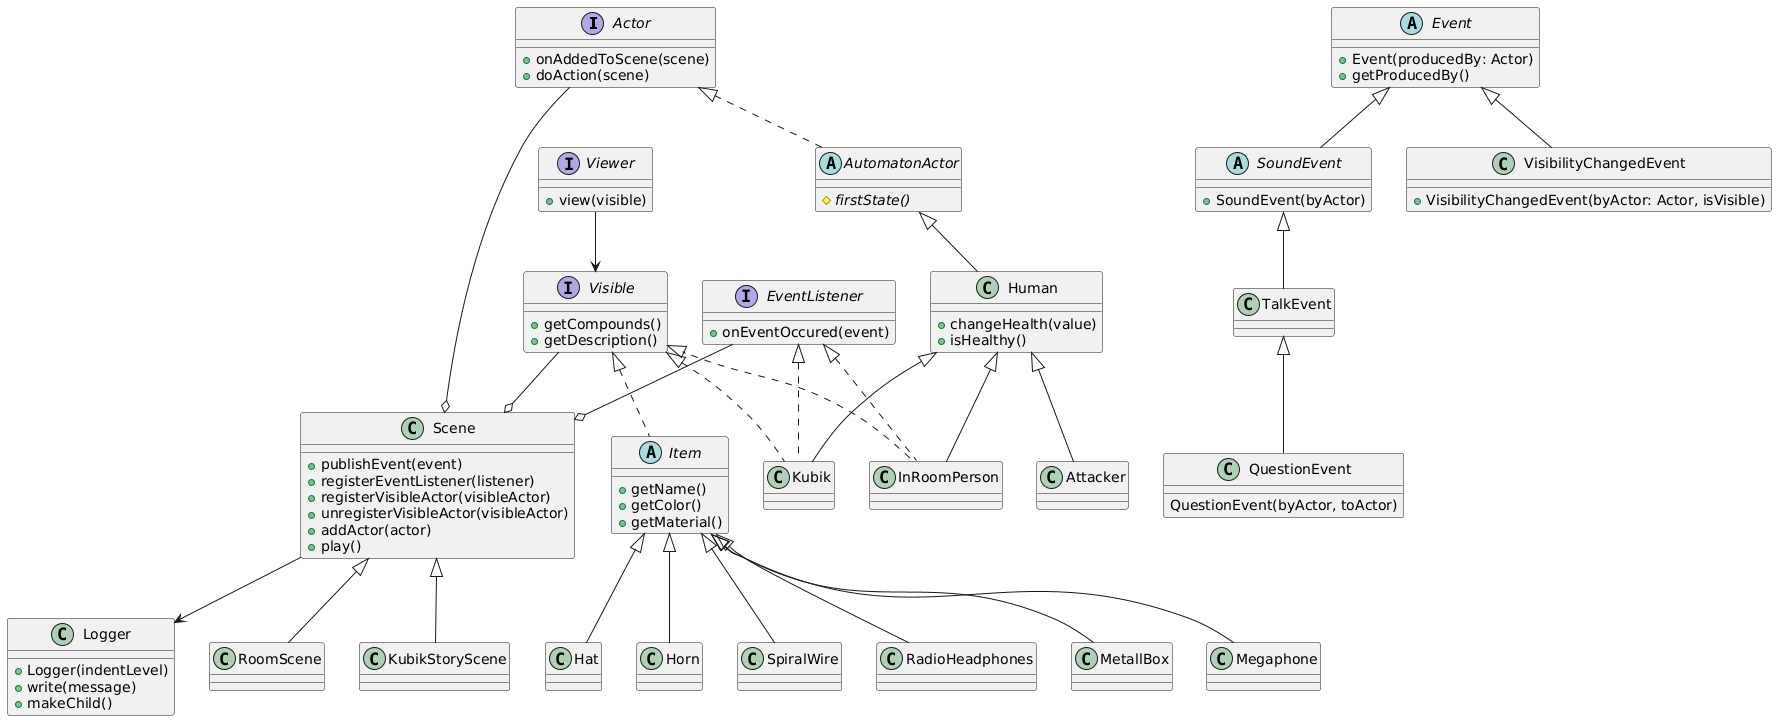

The diagram above was rendered by PlantUML. Its source (embedded in the PNG):
@startuml

set namespaceSeparator none

'package "mp2720.lab3.core" {
    interface Actor {
        +onAddedToScene(scene)
        +doAction(scene)
    }

    interface Visible {
        +getCompounds()
        +getDescription()
    }

    interface Viewer {
        +view(visible)
    }

    abstract class Event {
        +Event(producedBy: Actor)
        +getProducedBy()
    }

    abstract class SoundEvent {
        +SoundEvent(byActor)
    }

    class VisibilityChangedEvent {
        +VisibilityChangedEvent(byActor: Actor, isVisible)
    }

    Event <|-- SoundEvent
    Event <|-- VisibilityChangedEvent

    interface EventListener {
        +onEventOccured(event)
    }

    abstract class AutomatonActor implements Actor {
        {abstract} #firstState()
    }

    class Logger {
        +Logger(indentLevel)
        +write(message)
        +makeChild()
    }

    class Scene {
        +publishEvent(event)
        +registerEventListener(listener)
        +registerVisibleActor(visibleActor)
        +unregisterVisibleActor(visibleActor)
        +addActor(actor)
        +play()
    }

    Visible --o Scene
    Actor --o Scene
    EventListener --o Scene

    Scene --> Logger
    Viewer --> Visible
'}

class Human extends AutomatonActor {
    +changeHealth(value)
    +isHealthy()
}

class Kubik extends Human implements Visible, EventListener {
}

class InRoomPerson extends Human implements Visible, EventListener {
}

class RoomScene extends Scene {
}

class KubikStoryScene extends Scene {
}

class Attacker extends Human {
}

class TalkEvent extends SoundEvent {
}

abstract class Item implements Visible {
    +getName()
    +getColor()
    +getMaterial()
}

class Hat extends Item {}

class Horn extends Item {}

class SpiralWire extends Item {}

class RadioHeadphones extends Item {}

class MetallBox extends Item {}

class Megaphone extends Item {}

class QuestionEvent extends TalkEvent {
    QuestionEvent(byActor, toActor)
}

@enduml